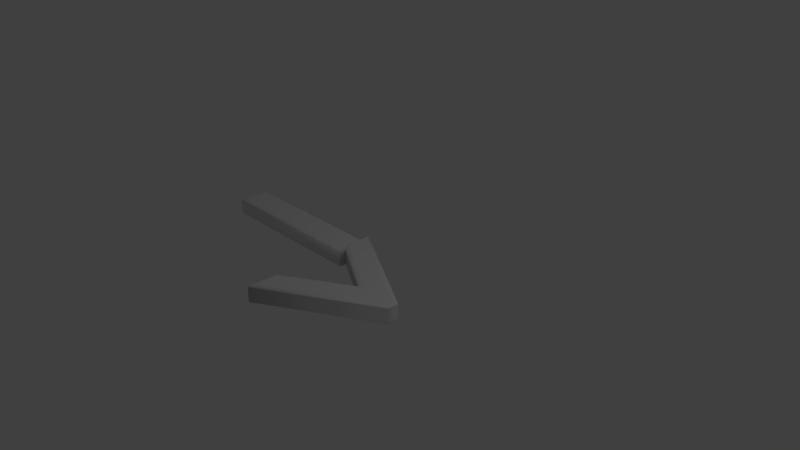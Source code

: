 # Source: Arrow.blend  (saved by Blender 2.78.0; exported with 4.5.12 LTS)
import bpy
from mathutils import Matrix  # noqa: F401  (used for matrix-valued properties, if any)

bpy.ops.wm.read_factory_settings(use_empty=True)
scene = bpy.context.scene
scene.name = 'Scene'

# ---- collections
col_collection_1 = bpy.data.collections.new('Collection 1'); scene.collection.children.link(col_collection_1)

# ---- world
world_world = bpy.data.worlds.new('World'); scene.world = world_world
world_world.color = (0.05088, 0.05088, 0.05088)
world_world.use_sun_shadow = False
world_world.sun_shadow_jitter_overblur = 0.0
world_world.cycles.sampling_method = 'MANUAL'

# ---- cameras
cam_camera = bpy.data.cameras.new('Camera')
cam_camera.clip_end = 100.0
cam_camera.lens = 35.0
cam_camera.sensor_width = 32.0
cam_camera.sensor_height = 18.0
cam_camera.ortho_scale = 7.314
cam_camera.dof.focus_distance = 0.0
cam_camera.dof.aperture_fstop = 128.0

# ---- lights
light_lamp = bpy.data.lights.new('Lamp', 'POINT')
light_lamp.transmission_factor = 0.0
light_lamp.cutoff_distance = 30.0
light_lamp.energy = 100.0
light_lamp.shadow_buffer_clip_start = 1.001
light_lamp.shadow_soft_size = 0.1
light_lamp.shadow_maximum_resolution = 0.006
light_lamp.use_absolute_resolution = True

# ---- meshes
me_mesh = bpy.data.meshes.new('Mesh')
me_mesh.from_pydata([(0.295, -0.006, 0.125), (1.658e-09, 0.682, 0.125), (0.098, 0.682, 0.125), (0.303, 0.203, 0.125), (0.507, 0.682, 0.125), (0.604, 0.682, 0.125), (0.315, -0.006, 0.125), (0.295, -0.006, -0.125), (1.658e-09, 0.682, -0.125), (0.098, 0.682, -0.125), (0.303, 0.203, -0.125), (0.507, 0.682, -0.125), (0.604, 0.682, -0.125), (0.315, -0.006, -0.125), (0.295, -0.006, -0.125), (0.2868, -0.0185, -0.1217), (0.2807, -0.02765, -0.1125), (0.2785, -0.031, -0.1), (1.658e-09, 0.682, -0.125), (-0.01896, 0.6945, -0.1217), (-0.03284, 0.7037, -0.1125), (-0.03792, 0.707, -0.1), (0.098, 0.682, -0.125), (0.1062, 0.6945, -0.1217), (0.1123, 0.7037, -0.1125), (0.1145, 0.707, -0.1), (0.303, 0.203, -0.125), (0.303, 0.2348, -0.1217), (0.303, 0.2581, -0.1125), (0.3029, 0.2667, -0.1), (0.507, 0.682, -0.125), (0.4987, 0.6945, -0.1217), (0.4927, 0.7037, -0.1125), (0.4905, 0.707, -0.1), (0.604, 0.682, -0.125), (0.6228, 0.6945, -0.1217), (0.6366, 0.7037, -0.1125), (0.6416, 0.707, -0.1), (0.315, -0.006, -0.125), (0.3233, -0.0185, -0.1217), (0.3294, -0.02765, -0.1125), (0.3316, -0.031, -0.1), (0.2785, -0.031, -0.1), (0.2785, -0.031, 0.1), (-0.03792, 0.707, -0.1), (-0.03792, 0.707, 0.1), (0.1145, 0.707, -0.1), (0.1145, 0.707, 0.1), (0.3029, 0.2667, -0.1), (0.3029, 0.2667, 0.1), (0.4905, 0.707, -0.1), (0.4905, 0.707, 0.1), (0.6416, 0.707, -0.1), (0.6416, 0.707, 0.1), (0.3316, -0.031, -0.1), (0.3316, -0.031, 0.1), (0.2785, -0.031, 0.1), (0.2807, -0.02765, 0.1125), (0.2868, -0.0185, 0.1217), (0.295, -0.006, 0.125), (-0.03792, 0.707, 0.1), (-0.03284, 0.7037, 0.1125), (-0.01896, 0.6945, 0.1217), (1.658e-09, 0.682, 0.125), (0.1145, 0.707, 0.1), (0.1123, 0.7037, 0.1125), (0.1062, 0.6945, 0.1217), (0.098, 0.682, 0.125), (0.3029, 0.2667, 0.1), (0.303, 0.2581, 0.1125), (0.303, 0.2348, 0.1217), (0.303, 0.203, 0.125), (0.4905, 0.707, 0.1), (0.4927, 0.7037, 0.1125), (0.4987, 0.6945, 0.1217), (0.507, 0.682, 0.125), (0.6416, 0.707, 0.1), (0.6366, 0.7037, 0.1125), (0.6228, 0.6945, 0.1217), (0.604, 0.682, 0.125), (0.3316, -0.031, 0.1), (0.3294, -0.02765, 0.1125), (0.3233, -0.0185, 0.1217), (0.315, -0.006, 0.125)], [], [(0, 2, 1), (0, 3, 2), (3, 5, 4), (3, 6, 5), (0, 6, 3), (9, 7, 8), (10, 7, 9), (12, 10, 11), (13, 10, 12), (13, 7, 10), (15, 19, 18, 14), (16, 20, 19, 15), (17, 21, 20, 16), (19, 23, 22, 18), (20, 24, 23, 19), (21, 25, 24, 20), (23, 27, 26, 22), (24, 28, 27, 23), (25, 29, 28, 24), (27, 31, 30, 26), (28, 32, 31, 27), (29, 33, 32, 28), (31, 35, 34, 30), (32, 36, 35, 31), (33, 37, 36, 32), (35, 39, 38, 34), (36, 40, 39, 35), (37, 41, 40, 36), (39, 15, 14, 38), (40, 16, 15, 39), (41, 17, 16, 40), (43, 45, 44, 42), (45, 47, 46, 44), (47, 49, 48, 46), (49, 51, 50, 48), (51, 53, 52, 50), (53, 55, 54, 52), (55, 43, 42, 54), (57, 61, 60, 56), (58, 62, 61, 57), (59, 63, 62, 58), (61, 65, 64, 60), (62, 66, 65, 61), (63, 67, 66, 62), (65, 69, 68, 64), (66, 70, 69, 65), (67, 71, 70, 66), (69, 73, 72, 68), (70, 74, 73, 69), (71, 75, 74, 70), (73, 77, 76, 72), (74, 78, 77, 73), (75, 79, 78, 74), (77, 81, 80, 76), (78, 82, 81, 77), (79, 83, 82, 78), (81, 57, 56, 80), (82, 58, 57, 81), (83, 59, 58, 82)])
me_mesh.polygons.foreach_set('use_smooth', [0, 0, 0, 0, 0, 0, 0, 0, 0, 0, 1, 1, 1, 1, 1, 1, 1, 1, 1, 1, 1, 1, 1, 1, 1, 1, 1, 1, 1, 1, 1, 1, 1, 1, 1, 1, 1, 1, 1, 1, 1, 1, 1, 1, 1, 1, 1, 1, 1, 1, 1, 1, 1, 1, 1, 1, 1, 1, 1])
me_mesh.use_remesh_preserve_volume = False
me_mesh.use_remesh_preserve_attributes = False
me_mesh.use_mirror_vertex_groups = False
me_mesh.update()

# ---- curves / text
txt_text = bpy.data.curves.new('Text', 'FONT')
txt_text.dimensions = '2D'
txt_text.body = '-'
txt_text.use_path_clamp = True
txt_text.bevel_resolution = 2
txt_text.extrude = 0.1
txt_text.bevel_depth = 0.025
txt_text.align_x = 'CENTER'
txt_text.align_y = 'CENTER'

# ---- objects
ob_text_001 = bpy.data.objects.new('Text.001', txt_text)
ob_text = bpy.data.objects.new('Text', me_mesh)
ob_lamp = bpy.data.objects.new('Lamp', light_lamp)
ob_camera = bpy.data.objects.new('Camera', cam_camera)

# ---- transforms, parenting, visibility, modifiers, constraints
ob_text_001.location = (-1.231, 0.06144, 0.0)
ob_text_001.scale = (7.466, 2.865, 1.0)
ob_text_001.lineart.crease_threshold = 0.0
ob_text.location = (1.204, -1.606, 0.0)
ob_text.rotation_euler = (0.0, 0.0, 1.571)
ob_text.scale = (2.796, 2.016, 1.0)
ob_text.lineart.crease_threshold = 0.0
ob_lamp.location = (4.076, 1.005, 5.904)
ob_lamp.rotation_euler = (0.6503, 0.05522, 1.866)
ob_lamp.lock_rotations_4d = False
ob_lamp.empty_display_type = 'ARROWS'
ob_lamp.color = (0.0, 0.0, 0.0, 0.0)
ob_lamp.lineart.crease_threshold = 0.0
ob_camera.location = (7.481, -6.508, 5.344)
ob_camera.rotation_euler = (1.109, 0.0, 0.8149)
ob_camera.lock_rotations_4d = False
ob_camera.empty_display_type = 'ARROWS'
ob_camera.color = (0.0, 0.0, 0.0, 0.0)
ob_camera.display_type = 'WIRE'
ob_camera.lineart.crease_threshold = 0.0

# ---- collection membership
col_collection_1.objects.link(ob_text_001)
col_collection_1.objects.link(ob_text)
col_collection_1.objects.link(ob_lamp)
col_collection_1.objects.link(ob_camera)

# ---- scene / render settings (as saved in the file)
scene.camera = ob_camera
scene.frame_start = 1; scene.frame_end = 250; scene.frame_set(1)
scene.render.engine = 'BLENDER_EEVEE_NEXT'
scene.render.resolution_percentage = 50
scene.render.dither_intensity = 0.0
scene.cycles.use_denoising = False
scene.cycles.samples = 128
scene.cycles.sampling_pattern = 'TABULATED_SOBOL'
scene.cycles.light_sampling_threshold = 0.0
scene.cycles.use_adaptive_sampling = False
scene.cycles.use_light_tree = False
scene.cycles.blur_glossy = 0.0
scene.cycles.sample_clamp_indirect = 0.0
scene.view_settings.view_transform = 'Standard'
bpy.context.view_layer.update()
